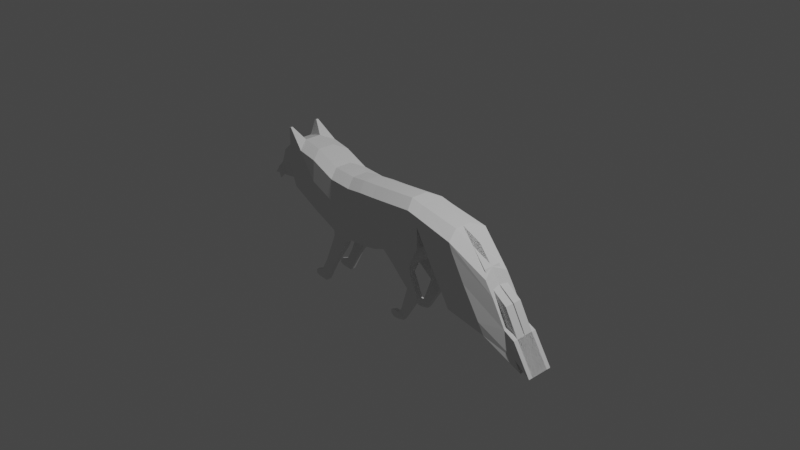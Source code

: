 # Source: fox.blend  (saved by Blender 2.93.21; exported with 4.5.12 LTS)
import bpy
from mathutils import Matrix  # noqa: F401  (used for matrix-valued properties, if any)

bpy.ops.wm.read_factory_settings(use_empty=True)
scene = bpy.context.scene
scene.name = 'Scene'

# ---- collections
col_collection = bpy.data.collections.new('Collection'); scene.collection.children.link(col_collection)

# ---- world
world_world = bpy.data.worlds.new('World'); scene.world = world_world
world_world.use_nodes = True; world_world.node_tree.nodes.clear()
_N = world_world.node_tree.nodes; _L = world_world.node_tree.links
n0 = _N.new('ShaderNodeOutputWorld'); n0.name = 'World Output'; n0.location = (300, 300)
n1 = _N.new('ShaderNodeBackground'); n1.name = 'Background'; n1.location = (10, 300)
n1.inputs[0].default_value = (0.05088, 0.05088, 0.05088, 1.0)
_L.new(n1.outputs[0], n0.inputs[0])
n0.is_active_output = True
world_world.color = (0.05088, 0.05088, 0.05088)
world_world.use_sun_shadow = False
world_world.sun_shadow_jitter_overblur = 0.0

# ---- cameras
cam_camera = bpy.data.cameras.new('Camera')
cam_camera.clip_end = 100.0
cam_camera.ortho_scale = 7.314

# ---- lights
light_light = bpy.data.lights.new('Light', 'POINT')
light_light.transmission_factor = 0.0
light_light.energy = 1000.0
light_light.shadow_soft_size = 0.1
light_light.shadow_maximum_resolution = 0.006
light_light.use_absolute_resolution = True

# ---- meshes
me_plane = bpy.data.meshes.new('Plane')
me_plane.from_pydata([(0.4007, 0.0, -0.3003), (0.5182, 0.0, -0.05525), (0.2895, 0.0, 0.3647), (0.4306, 0.0, 0.3326), (0.04004, 0.0, -0.2412), (-0.06894, 0.0, 0.3382), (-0.09465, 0.0, -0.2904), (-0.2297, 0.0, 0.3266), (-0.4625, 0.0, -0.3281), (-0.5889, 0.0, 0.3005), (-0.729, 0.0, -0.3064), (-0.8554, 0.0, 0.3222), (-1.009, 0.0, -0.1804), (-1.135, 0.0, 0.4482), (-1.009, -0.02157, -0.1804), (-1.348, 0.0, -0.003089), (-1.348, 0.0, 0.4941), (-1.503, 0.0, 0.00898), (-1.505, 0.0, 0.4509), (-1.637, 0.0, -0.008118), (-1.6, 0.0, 0.3614), (-1.728, 0.0, -0.009124), (-1.662, 0.0, 0.2014), (-1.81, 0.0, 0.01602), (-1.84, 0.0, 0.03751), (-0.4124, 0.0, 0.3173), (-0.2776, 0.0, -0.3202), (0.3702, -0.2356, 0.2997), (0.4007, -0.2543, -0.3003), (0.5182, -0.2543, -0.05525), (0.5113, -0.2356, 0.2676), (0.01173, -0.2356, 0.2732), (0.04004, -0.2543, -0.2412), (-0.149, -0.2356, 0.2616), (-0.09465, -0.2543, -0.2904), (-0.5082, -0.2356, 0.2355), (-0.4625, -0.2543, -0.3281), (-0.3317, -0.2356, 0.2524), (-0.2776, -0.2543, -0.3202), (-0.7747, -0.2356, 0.2573), (-0.729, -0.2543, -0.3064), (-1.054, -0.2356, 0.3833), (-1.009, -0.2543, -0.1804), (-1.009, -0.2543, -0.1804), (-1.267, -0.2356, 0.4291), (-1.348, -0.2543, -0.003089), (-1.529, -0.1684, 0.4063), (-1.548, -0.1207, -0.002398), (-1.624, -0.1684, 0.3168), (-1.681, -0.1207, -0.0195), (-1.607, -0.1248, 0.07963), (-1.772, -0.1207, -0.0205), (-1.785, -0.1248, -0.08431), (-1.843, -0.142, -0.02227), (-1.637, -0.09579, -0.008118), (-1.728, -0.09579, -0.009124), (0.04004, -0.09579, -0.2412), (-0.09465, -0.09579, -0.2904), (-1.505, -0.09579, 0.4509), (-1.348, -0.09579, 0.4941), (0.4306, -0.09579, 0.3326), (0.5182, -0.09579, -0.05525), (-1.135, -0.09579, 0.4482), (-0.8554, -0.09579, 0.3222), (-1.81, -0.09579, 0.01602), (-1.84, -0.09579, 0.03751), (-1.348, -0.09579, -0.003089), (-1.503, -0.09579, 0.00898), (0.2895, -0.09579, 0.3647), (-0.729, -0.09579, -0.3064), (-1.662, -0.09579, 0.2014), (-0.5889, -0.09579, 0.3005), (-0.4124, -0.09579, 0.3173), (-0.2776, -0.09579, -0.3202), (-1.6, -0.09579, 0.3614), (-0.06894, -0.09579, 0.3382), (-0.2297, -0.09579, 0.3266), (0.4007, -0.09579, -0.3003), (-0.4625, -0.09579, -0.3281), (0.3056, -0.179, -0.6173), (0.4855, -0.2096, -0.6465), (0.3281, -0.1405, -0.6207), (0.4855, -0.1405, -0.6465), (0.2065, -0.1656, -0.9019), (0.2721, -0.1962, -0.993), (0.229, -0.1539, -0.9054), (0.2721, -0.1539, -0.993), (0.188, -0.1962, -0.9325), (0.1826, -0.1962, -1.014), (0.188, -0.1539, -0.9325), (0.1826, -0.1539, -1.014), (0.1338, -0.1962, -0.9294), (0.1283, -0.1962, -1.014), (0.1338, -0.1539, -0.9294), (0.1283, -0.1539, -1.014), (0.07545, -0.1835, -0.9555), (0.07327, -0.1835, -0.9946), (0.07545, -0.1665, -0.9555), (0.07327, -0.1665, -0.9946), (0.3467, -0.111, -0.4184), (0.05538, -0.111, -0.3706), (0.1076, -0.2084, -0.3776), (0.4214, -0.2391, -0.4288), (-0.7761, -0.2122, -0.4), (-0.6046, -0.2225, -0.4253), (-0.764, -0.1276, -0.4123), (-0.6046, -0.1276, -0.4253), (-0.7987, -0.2122, -0.4609), (-0.6275, -0.2225, -0.49), (-0.7866, -0.1276, -0.4733), (-0.6275, -0.1276, -0.49), (-0.9284, -0.1972, -0.7468), (-0.8076, -0.2074, -0.7707), (-0.9163, -0.1427, -0.7592), (-0.8076, -0.1427, -0.7707), (-1.004, -0.1972, -0.8859), (-0.883, -0.2074, -0.9097), (-0.9917, -0.1427, -0.8983), (-0.883, -0.1427, -0.9097), (-1.001, -0.2074, -0.9037), (-0.9392, -0.2074, -1.014), (-1.001, -0.1427, -0.9037), (-0.9392, -0.1427, -1.014), (-1.115, -0.1954, -0.9477), (-1.076, -0.1954, -1.014), (-1.115, -0.1547, -0.9477), (-1.076, -0.1547, -1.014), (-1.146, -0.1756, -1.01), (-1.145, -0.1756, -1.011), (-1.146, -0.1744, -1.01), (-1.145, -0.1744, -1.011), (0.5284, -5.351e-09, 0.1803), (-1.771, -5.351e-09, 0.06669), (0.3956, -0.277, 0.0654), (0.5067, -0.2439, 0.1708), (0.0361, -0.277, 0.0813), (-0.1117, -0.277, 0.05106), (-0.4752, -0.277, 0.01925), (-0.7417, -0.277, 0.04097), (-1.021, -0.277, 0.167), (-1.294, -0.2543, 0.2876), (-1.45, -0.2543, 0.2718), (-1.564, -0.2543, 0.2181), (-1.64, -0.2543, 0.1369), (-1.804, -0.142, 0.0284), (-0.2946, -0.277, 0.03163), (-1.771, -0.09579, 0.06669), (0.5284, -0.09579, 0.1803), (0.9846, 6.063e-08, 0.09294), (0.8869, 6.599e-08, 0.2453), (0.9846, -0.2543, 0.09294), (0.9469, -0.2516, 0.1759), (0.8869, -0.09579, 0.2453), (0.8954, -1.12e-07, -0.4271), (1.371, 0.102, -0.1952), (1.273, 0.102, -0.04282), (1.431, -0.1496, -0.2645), (1.333, -0.1496, -0.1122), (1.273, 0.006205, -0.04282), (1.371, 0.006205, -0.1952), (0.6888, -6.932e-08, -0.1004), (1.145, -3.331e-09, -0.1878), (0.6888, -0.09579, -0.1004), (0.6671, -0.2439, -0.1099), (1.715, 0.102, -0.608), (1.531, 0.006205, -0.4759), (1.145, -0.2543, -0.1878), (1.531, 0.102, -0.4759), (1.591, -0.1496, -0.5453), (1.352, -4.603e-08, -0.5145), (0.8954, -0.09579, -0.4271), (0.8737, -0.2439, -0.4366), (1.738, 0.006205, -0.8026), (1.352, -0.2543, -0.5145), (1.738, 0.102, -0.8026), (1.738, -0.1523, -0.8026), (1.555, 0.102, -0.3273), (1.555, 0.006205, -0.3273), (1.715, 0.006205, -0.608), (1.922, 0.102, -0.9347), (1.715, -0.1523, -0.608), (1.922, 0.006205, -0.9347), (1.922, -0.1523, -0.9347), (0.973, -1.215e-07, -0.5421), (1.429, -5.547e-08, -0.6294), (0.973, -0.09579, -0.5421), (0.9394, -0.2365, -0.561), (1.429, -0.09579, -0.6294), (1.815, 0.006205, -0.9175), (1.417, -0.2469, -0.6388), (1.815, 0.102, -0.9175), (1.815, -0.1523, -0.9175), (-1.484, -0.1869, 0.6167), (-1.507, -0.1869, 0.6102), (-1.507, -0.1632, 0.6102), (-1.484, -0.1632, 0.6167)], [], [(133, 134, 30, 27), (133, 27, 31, 135), (135, 31, 33, 136), (145, 37, 35, 137), (137, 35, 39, 138), (138, 39, 41, 139), (139, 41, 44, 140), (140, 44, 46, 141), (141, 46, 48, 142), (142, 48, 50, 143), (143, 50, 52, 144), (136, 33, 37, 145), (55, 54, 49, 51), (57, 56, 32, 34), (58, 46, 193, 194), (30, 134, 150, 151), (63, 62, 41, 39), (146, 64, 53, 144), (67, 66, 45, 47), (60, 68, 27, 30), (12, 10, 69, 40, 42), (70, 65, 52, 50), (72, 71, 35, 37), (12, 14, 43, 42), (64, 55, 51, 53), (73, 57, 34, 38), (58, 74, 48, 46), (68, 75, 31, 27), (76, 72, 37, 33), (54, 67, 47, 49), (100, 99, 82, 81), (62, 59, 44, 41), (78, 73, 38, 36), (71, 63, 39, 35), (15, 12, 42, 45, 66), (36, 40, 103, 104), (74, 70, 50, 48), (75, 76, 33, 31), (77, 61, 29, 28), (0, 1, 61, 77), (5, 7, 76, 75), (20, 22, 70, 74), (10, 8, 78, 69), (9, 11, 63, 71), (8, 26, 73, 78), (13, 16, 59, 62), (4, 0, 77, 56), (19, 17, 67, 54), (7, 25, 72, 76), (2, 5, 75, 68), (18, 20, 74, 58), (26, 6, 57, 73), (23, 21, 55, 64), (25, 9, 71, 72), (22, 24, 65, 70), (3, 2, 68, 60), (17, 15, 66, 67), (132, 23, 64, 146), (11, 13, 62, 63), (159, 156, 168, 165), (16, 18, 58, 59), (6, 4, 56, 57), (21, 19, 54, 55), (82, 80, 84, 86), (101, 100, 81, 79), (99, 102, 80, 82), (102, 101, 79, 80), (85, 86, 90, 89), (80, 79, 83, 84), (81, 82, 86, 85), (79, 81, 85, 83), (90, 88, 92, 94), (83, 85, 89, 87), (86, 84, 88, 90), (84, 83, 87, 88), (94, 92, 96, 98), (88, 87, 91, 92), (89, 90, 94, 93), (87, 89, 93, 91), (97, 98, 96, 95), (92, 91, 95, 96), (93, 94, 98, 97), (91, 93, 97, 95), (28, 32, 101, 102), (77, 28, 102, 99), (32, 56, 100, 101), (56, 77, 99, 100), (104, 103, 107, 108), (40, 69, 105, 103), (69, 78, 106, 105), (78, 36, 104, 106), (109, 110, 114, 113), (105, 106, 110, 109), (103, 105, 109, 107), (106, 104, 108, 110), (114, 112, 116, 118), (107, 109, 113, 111), (110, 108, 112, 114), (108, 107, 111, 112), (118, 116, 120, 122), (112, 111, 115, 116), (113, 114, 118, 117), (111, 113, 117, 115), (121, 122, 126, 125), (116, 115, 119, 120), (117, 118, 122, 121), (115, 117, 121, 119), (126, 124, 128, 130), (119, 121, 125, 123), (122, 120, 124, 126), (120, 119, 123, 124), (129, 130, 128, 127), (124, 123, 127, 128), (125, 126, 130, 129), (123, 125, 129, 127), (1, 131, 147, 61), (24, 132, 146, 65), (65, 146, 144, 52), (61, 147, 134, 29), (34, 136, 145, 38), (51, 143, 144, 53), (49, 142, 143, 51), (47, 141, 142, 49), (45, 140, 141, 47), (42, 139, 140, 45), (40, 138, 139, 42), (36, 137, 138, 40), (38, 145, 137, 36), (32, 135, 136, 34), (28, 133, 135, 32), (28, 29, 134, 133), (152, 151, 157, 158), (134, 147, 162, 163), (60, 30, 151, 152), (147, 131, 160, 162), (131, 3, 149, 148), (3, 60, 152, 149), (159, 158, 157, 156), (154, 155, 158, 159), (148, 149, 155, 154), (174, 167, 164, 179), (149, 152, 158, 155), (151, 150, 156, 157), (154, 159, 177, 176), (160, 161, 169, 153), (161, 167, 174, 169), (163, 162, 170, 171), (131, 148, 161, 160), (148, 154, 167, 161), (156, 150, 166, 168), (150, 134, 163, 166), (169, 174, 190, 184), (171, 170, 185, 186), (174, 172, 188, 190), (175, 173, 189, 191), (166, 163, 171, 173), (162, 160, 153, 170), (168, 166, 173, 175), (167, 154, 176, 164), (176, 177, 178, 164), (178, 180, 182, 181), (164, 178, 181, 179), (172, 174, 179, 181), (165, 168, 180, 178), (168, 175, 182, 180), (159, 165, 178, 177), (175, 172, 181, 182), (185, 183, 184, 187), (189, 187, 188, 191), (186, 185, 187, 189), (187, 184, 190, 188), (153, 169, 184, 183), (172, 175, 191, 188), (173, 171, 186, 189), (170, 153, 183, 185), (195, 194, 193, 192), (59, 58, 194, 195), (44, 59, 195, 192), (46, 44, 192, 193)])
_uv = me_plane.uv_layers.new(name='UVMap')
_uv.uv.foreach_set('vector', [0.0, 0.5045, 1.0, 0.5045, 1.0, 1.0, 0.0, 1.0, 0.0, 0.5045, 0.0, 1.0, 0.0, 1.0, 0.0, 0.5045, 0.0, 0.5045, 0.0, 1.0, 0.0, 1.0, 0.0, 0.5045, 0.0, 0.5045, 0.0, 1.0, 0.0, 1.0, 0.0, 0.5045, 0.0, 0.5045, 0.0, 1.0, 0.0, 1.0, 0.0, 0.5045, 0.0, 0.5045, 0.0, 1.0, 0.0, 1.0, 0.0, 0.5045, 0.0, 0.5045, 0.0, 1.0, 0.0, 1.0, 0.0, 0.5045, 0.0, 0.5045, 0.0, 1.0, 0.0, 1.0, 0.0, 0.5045, 0.0, 0.5045, 0.0, 1.0, 0.0, 1.0, 0.0, 0.5045, 0.0, 0.5045, 0.0, 1.0, 0.0, 1.0, 0.0, 0.5045, 0.0, 0.5045, 0.0, 1.0, 0.0, 1.0, 0.0, 0.504, 0.0, 0.5045, 0.0, 1.0, 0.0, 1.0, 0.0, 0.5045, 0.0, 0.0, 0.0, 0.0, 0.0, 0.0, 0.0, 0.0, 0.0, 0.0, 0.0, 0.0, 0.0, 0.0, 0.0, 0.0, 0.0, 1.0, 0.0, 1.0, 0.0, 1.0, 0.0, 1.0, 1.0, 1.0, 1.0, 0.5045, 1.0, 0.5045, 1.0, 1.0, 0.0, 1.0, 0.0, 1.0, 0.0, 1.0, 0.0, 1.0, 0.0, 0.5045, 0.0, 0.0, 0.0, 0.0, 0.0, 0.504, 0.0, 0.0, 0.0, 0.0, 0.0, 0.0, 0.0, 0.0, 1.0, 1.0, 0.0, 1.0, 0.0, 1.0, 1.0, 1.0, 0.0, 0.0, 0.0, 0.0, 0.0, 0.0, 0.0, 0.0, 0.0, 0.0, 0.0, 1.0, 0.0, 1.0, 0.0, 1.0, 0.0, 1.0, 0.0, 1.0, 0.0, 1.0, 0.0, 1.0, 0.0, 1.0, 0.0, 0.0, 0.0, 0.0, 0.0, 0.0, 0.0, 0.0, 0.0, 0.0, 0.0, 0.0, 0.0, 0.0, 0.0, 0.0, 0.0, 0.0, 0.0, 0.0, 0.0, 0.0, 0.0, 0.0, 0.0, 1.0, 0.0, 1.0, 0.0, 1.0, 0.0, 1.0, 0.0, 1.0, 0.0, 1.0, 0.0, 1.0, 0.0, 1.0, 0.0, 1.0, 0.0, 1.0, 0.0, 1.0, 0.0, 1.0, 0.0, 0.0, 0.0, 0.0, 0.0, 0.0, 0.0, 0.0, 0.0, 0.0, 0.0, 0.0, 0.0, 0.0, 0.0, 0.0, 0.0, 1.0, 0.0, 1.0, 0.0, 1.0, 0.0, 1.0, 0.0, 0.0, 0.0, 0.0, 0.0, 0.0, 0.0, 0.0, 0.0, 1.0, 0.0, 1.0, 0.0, 1.0, 0.0, 1.0, 0.0, 0.0, 0.0, 0.0, 0.0, 0.0, 0.0, 0.0, 0.0, 0.0, 0.0, 0.0, 0.0, 0.0, 0.0, 0.0, 0.0, 0.0, 0.0, 1.0, 0.0, 1.0, 0.0, 1.0, 0.0, 1.0, 0.0, 1.0, 0.0, 1.0, 0.0, 1.0, 0.0, 1.0, 0.0, 0.0, 1.0, 0.0, 1.0, 0.0, 0.0, 0.0, 0.0, 0.0, 1.0, 0.0, 1.0, 0.0, 0.0, 0.0, 0.0, 1.0, 0.0, 1.0, 0.0, 1.0, 0.0, 1.0, 0.0, 1.0, 0.0, 1.0, 0.0, 1.0, 0.0, 1.0, 0.0, 0.0, 0.0, 0.0, 0.0, 0.0, 0.0, 0.0, 0.0, 1.0, 0.0, 1.0, 0.0, 1.0, 0.0, 1.0, 0.0, 0.0, 0.0, 0.0, 0.0, 0.0, 0.0, 0.0, 0.0, 1.0, 0.0, 1.0, 0.0, 1.0, 0.0, 1.0, 0.0, 0.0, 0.0, 0.0, 0.0, 0.0, 0.0, 0.0, 0.0, 0.0, 0.0, 0.0, 0.0, 0.0, 0.0, 0.0, 0.0, 1.0, 0.0, 1.0, 0.0, 1.0, 0.0, 1.0, 0.0, 1.0, 0.0, 1.0, 0.0, 1.0, 0.0, 1.0, 0.0, 1.0, 0.0, 1.0, 0.0, 1.0, 0.0, 1.0, 0.0, 0.0, 0.0, 0.0, 0.0, 0.0, 0.0, 0.0, 0.0, 0.0, 0.0, 0.0, 0.0, 0.0, 0.0, 0.0, 0.0, 1.0, 0.0, 1.0, 0.0, 1.0, 0.0, 1.0, 0.0, 1.0, 0.0, 1.0, 0.0, 1.0, 0.0, 1.0, 1.0, 1.0, 0.0, 1.0, 0.0, 1.0, 1.0, 1.0, 0.0, 0.0, 0.0, 0.0, 0.0, 0.0, 0.0, 0.0, 0.0, 0.5045, 0.0, 0.0, 0.0, 0.0, 0.0, 0.5045, 0.0, 1.0, 0.0, 1.0, 0.0, 1.0, 0.0, 1.0, 1.0, 0.5045, 1.0, 0.5045, 1.0, 0.5045, 1.0, 0.5045, 0.0, 1.0, 0.0, 1.0, 0.0, 1.0, 0.0, 1.0, 0.0, 0.0, 0.0, 0.0, 0.0, 0.0, 0.0, 0.0, 0.0, 0.0, 0.0, 0.0, 0.0, 0.0, 0.0, 0.0, 0.0, 0.0, 0.0, 0.0, 0.0, 0.0, 0.0, 0.0, 0.0, 0.0, 0.0, 0.0, 0.0, 0.0, 0.0, 0.0, 0.0, 0.0, 0.0, 0.0, 0.0, 0.0, 0.0, 0.0, 0.0, 0.0, 0.0, 0.0, 0.0, 0.0, 0.0, 0.0, 0.0, 0.0, 0.0, 0.0, 0.0, 0.0, 0.0, 0.0, 0.0, 0.0, 0.0, 0.0, 0.0, 0.0, 0.0, 0.0, 0.0, 0.0, 0.0, 0.0, 0.0, 0.0, 0.0, 0.0, 0.0, 0.0, 0.0, 0.0, 0.0, 0.0, 0.0, 0.0, 0.0, 0.0, 0.0, 0.0, 0.0, 0.0, 0.0, 0.0, 0.0, 0.0, 0.0, 0.0, 0.0, 0.0, 0.0, 0.0, 0.0, 0.0, 0.0, 0.0, 0.0, 0.0, 0.0, 0.0, 0.0, 0.0, 0.0, 0.0, 0.0, 0.0, 0.0, 0.0, 0.0, 0.0, 0.0, 0.0, 0.0, 0.0, 0.0, 0.0, 0.0, 0.0, 0.0, 0.0, 0.0, 0.0, 0.0, 0.0, 0.0, 0.0, 0.0, 0.0, 0.0, 0.0, 0.0, 0.0, 0.0, 0.0, 0.0, 0.0, 0.0, 0.0, 0.0, 0.0, 0.0, 0.0, 0.0, 0.0, 0.0, 0.0, 0.0, 0.0, 0.0, 0.0, 0.0, 0.0, 0.0, 0.0, 0.0, 0.0, 0.0, 0.0, 0.0, 0.0, 0.0, 0.0, 0.0, 0.0, 0.0, 0.0, 0.0, 0.0, 0.0, 0.0, 0.0, 0.0, 0.0, 0.0, 0.0, 0.0, 0.0, 0.0, 0.0, 0.0, 0.0, 0.0, 0.0, 0.0, 0.0, 0.0, 0.0, 0.0, 0.0, 0.0, 0.0, 0.0, 0.0, 0.0, 0.0, 0.0, 0.0, 0.0, 0.0, 0.0, 0.0, 0.0, 0.0, 0.0, 0.0, 0.0, 0.0, 0.0, 0.0, 0.0, 0.0, 0.0, 0.0, 0.0, 0.0, 0.0, 0.0, 0.0, 0.0, 0.0, 0.0, 0.0, 0.0, 0.0, 0.0, 0.0, 0.0, 0.0, 0.0, 0.0, 0.0, 0.0, 0.0, 0.0, 0.0, 0.0, 0.0, 0.0, 0.0, 0.0, 0.0, 0.0, 0.0, 0.0, 0.0, 0.0, 0.0, 0.0, 0.0, 0.0, 0.0, 0.0, 0.0, 0.0, 0.0, 0.0, 0.0, 0.0, 0.0, 0.0, 0.0, 0.0, 0.0, 0.0, 0.0, 0.0, 0.0, 0.0, 0.0, 0.0, 0.0, 0.0, 0.0, 0.0, 0.0, 0.0, 0.0, 0.0, 0.0, 0.0, 0.0, 0.0, 0.0, 0.0, 0.0, 0.0, 0.0, 0.0, 0.0, 0.0, 0.0, 0.0, 0.0, 0.0, 0.0, 0.0, 0.0, 0.0, 0.0, 0.0, 0.0, 0.0, 0.0, 0.0, 0.0, 0.0, 0.0, 0.0, 0.0, 0.0, 0.0, 0.0, 0.0, 0.0, 0.0, 0.0, 0.0, 0.0, 0.0, 0.0, 0.0, 0.0, 0.0, 0.0, 0.0, 0.0, 0.0, 0.0, 0.0, 0.0, 0.0, 0.0, 0.0, 0.0, 0.0, 0.0, 0.0, 0.0, 0.0, 0.0, 0.0, 0.0, 0.0, 0.0, 0.0, 0.0, 0.0, 0.0, 0.0, 0.0, 0.0, 0.0, 0.0, 0.0, 0.0, 0.0, 0.0, 0.0, 0.0, 0.0, 0.0, 0.0, 0.0, 0.0, 0.0, 0.0, 0.0, 0.0, 0.0, 0.0, 0.0, 0.0, 0.0, 0.0, 0.0, 0.0, 0.0, 0.0, 0.0, 0.0, 0.0, 0.0, 0.0, 0.0, 0.0, 0.0, 0.0, 0.0, 0.0, 0.0, 0.0, 0.0, 0.0, 0.0, 0.0, 0.0, 0.0, 0.0, 0.0, 0.0, 0.0, 0.0, 0.0, 0.0, 0.0, 0.0, 0.0, 0.0, 0.0, 0.0, 0.0, 0.0, 0.0, 0.0, 0.0, 0.0, 0.0, 0.0, 0.0, 0.0, 0.0, 0.0, 0.0, 0.0, 0.0, 0.0, 0.0, 0.0, 1.0, 0.0, 1.0, 0.5045, 1.0, 0.5045, 1.0, 0.0, 0.0, 1.0, 0.0, 0.5045, 0.0, 0.5045, 0.0, 1.0, 0.0, 1.0, 0.0, 0.5045, 0.0, 0.504, 0.0, 1.0, 1.0, 0.0, 1.0, 0.5045, 1.0, 0.5045, 1.0, 0.0, 0.0, 0.0, 0.0, 0.5045, 0.0, 0.5045, 0.0, 0.0, 0.0, 0.0, 0.0, 0.5045, 0.0, 0.504, 0.0, 0.0, 0.0, 0.0, 0.0, 0.5045, 0.0, 0.5045, 0.0, 0.0, 0.0, 0.0, 0.0, 0.5045, 0.0, 0.5045, 0.0, 0.0, 0.0, 0.0, 0.0, 0.5045, 0.0, 0.5045, 0.0, 0.0, 0.0, 0.0, 0.0, 0.5045, 0.0, 0.5045, 0.0, 0.0, 0.0, 0.0, 0.0, 0.5045, 0.0, 0.5045, 0.0, 0.0, 0.0, 0.0, 0.0, 0.5045, 0.0, 0.5045, 0.0, 0.0, 0.0, 0.0, 0.0, 0.5045, 0.0, 0.5045, 0.0, 0.0, 0.0, 0.0, 0.0, 0.5045, 0.0, 0.5045, 0.0, 0.0, 0.0, 0.0, 0.0, 0.5045, 0.0, 0.5045, 0.0, 0.0, 0.0, 0.0, 1.0, 0.0, 1.0, 0.5045, 0.0, 0.5045, 1.0, 1.0, 1.0, 1.0, 1.0, 1.0, 1.0, 1.0, 1.0, 0.5045, 1.0, 0.5045, 1.0, 0.5045, 1.0, 0.5045, 1.0, 1.0, 1.0, 1.0, 1.0, 1.0, 1.0, 1.0, 1.0, 0.5045, 1.0, 0.5045, 1.0, 0.5045, 1.0, 0.5045, 0.0, 0.0, 0.0, 0.0, 0.0, 0.0, 0.0, 0.0, 1.0, 1.0, 1.0, 1.0, 1.0, 1.0, 1.0, 1.0, 1.0, 0.5045, 1.0, 1.0, 1.0, 1.0, 1.0, 0.5045, 1.0, 0.5045, 1.0, 1.0, 1.0, 1.0, 1.0, 0.5045, 0.0, 0.0, 0.0, 0.0, 0.0, 0.0, 0.0, 0.0, 0.0, 0.0, 0.0, 0.0, 0.0, 0.0, 0.0, 0.0, 1.0, 1.0, 1.0, 1.0, 1.0, 1.0, 1.0, 1.0, 1.0, 1.0, 1.0, 0.5045, 1.0, 0.5045, 1.0, 1.0, 1.0, 0.5045, 1.0, 0.5045, 1.0, 0.5045, 1.0, 0.5045, 0.0, 0.0, 0.0, 0.0, 0.0, 0.0, 0.0, 0.0, 0.0, 0.0, 0.0, 0.0, 0.0, 0.0, 0.0, 0.0, 1.0, 0.5045, 1.0, 0.5045, 1.0, 0.5045, 1.0, 0.5045, 0.0, 0.0, 0.0, 0.0, 0.0, 0.0, 0.0, 0.0, 0.0, 0.0, 0.0, 0.0, 0.0, 0.0, 0.0, 0.0, 1.0, 0.5045, 1.0, 0.5045, 1.0, 0.5045, 1.0, 0.5045, 1.0, 0.5045, 1.0, 0.5045, 1.0, 0.5045, 1.0, 0.5045, 0.0, 0.0, 0.0, 0.0, 0.0, 0.0, 0.0, 0.0, 1.0, 0.5045, 1.0, 0.5045, 1.0, 0.5045, 1.0, 0.5045, 1.0, 0.5045, 1.0, 0.5045, 1.0, 0.5045, 1.0, 0.5045, 1.0, 0.5045, 1.0, 0.5045, 1.0, 0.5045, 1.0, 0.5045, 1.0, 0.5045, 1.0, 0.5045, 1.0, 0.5045, 1.0, 0.5045, 1.0, 0.5045, 1.0, 0.5045, 1.0, 0.5045, 1.0, 0.5045, 1.0, 0.5045, 1.0, 0.5045, 1.0, 0.5045, 1.0, 0.5045, 0.0, 0.0, 0.0, 0.0, 0.0, 0.0, 0.0, 0.0, 1.0, 0.5045, 1.0, 0.5045, 1.0, 0.5045, 1.0, 0.5045, 1.0, 0.5045, 1.0, 0.5045, 1.0, 0.5045, 1.0, 0.5045, 1.0, 0.5045, 1.0, 0.5045, 1.0, 0.5045, 1.0, 0.5045, 1.0, 0.5045, 1.0, 0.5045, 1.0, 0.5045, 1.0, 0.5045, 1.0, 0.5045, 1.0, 0.5045, 1.0, 0.5045, 1.0, 0.5045, 1.0, 0.5045, 1.0, 0.5045, 1.0, 0.5045, 1.0, 0.5045, 1.0, 0.5045, 1.0, 0.5045, 1.0, 0.5045, 1.0, 0.5045, 1.0, 0.5045, 1.0, 0.5045, 1.0, 0.5045, 1.0, 0.5045, 1.0, 0.5045, 1.0, 0.5045, 1.0, 0.5045, 1.0, 0.5045, 1.0, 0.5045, 1.0, 0.5045, 1.0, 0.5045, 1.0, 0.5045, 1.0, 0.5045, 1.0, 0.5045, 1.0, 0.5045, 1.0, 0.5045, 1.0, 0.5045, 1.0, 0.5045, 1.0, 0.5045, 1.0, 0.5045, 0.0, 0.0, 0.0, 0.0, 0.0, 0.0, 0.0, 0.0, 1.0, 0.5045, 1.0, 0.5045, 1.0, 0.5045, 1.0, 0.5045, 1.0, 0.5045, 1.0, 0.5045, 1.0, 0.5045, 1.0, 0.5045, 1.0, 0.5045, 1.0, 0.5045, 1.0, 0.5045, 1.0, 0.5045, 0.0, 1.0, 0.0, 1.0, 0.0, 1.0, 0.0, 1.0, 0.0, 1.0, 0.0, 1.0, 0.0, 1.0, 0.0, 1.0, 0.0, 1.0, 0.0, 1.0, 0.0, 1.0, 0.0, 1.0, 0.0, 1.0, 0.0, 1.0, 0.0, 1.0, 0.0, 1.0])
me_plane.use_remesh_fix_poles = True
me_plane.use_remesh_preserve_attributes = False
me_plane.update()

# ---- objects
ob_light = bpy.data.objects.new('Light', light_light)
ob_camera = bpy.data.objects.new('Camera', cam_camera)
ob_plane = bpy.data.objects.new('Plane', me_plane)

# ---- transforms, parenting, visibility, modifiers, constraints
ob_light.location = (4.076, 1.005, 5.904)
ob_light.rotation_euler = (0.6503, 0.05522, 1.866)
ob_light.lock_rotations_4d = False
ob_light.empty_display_type = 'ARROWS'
ob_light.color = (0.0, 0.0, 0.0, 0.0)
ob_light.lineart.crease_threshold = 0.0
ob_camera.location = (7.359, -6.926, 4.958)
ob_camera.rotation_euler = (1.109, 0.0, 0.8149)
ob_camera.lock_rotations_4d = False
ob_camera.empty_display_type = 'ARROWS'
ob_camera.color = (0.0, 0.0, 0.0, 0.0)
ob_camera.display_type = 'WIRE'
ob_camera.lineart.crease_threshold = 0.0
ob_plane.location = (0.0, 0.0, 0.0)
_m = ob_plane.modifiers.new('Mirror', 'MIRROR')
_m.use_axis = (False, True, False)

# ---- collection membership
col_collection.objects.link(ob_light)
col_collection.objects.link(ob_camera)
col_collection.objects.link(ob_plane)

# ---- scene / render settings (as saved in the file)
scene.camera = ob_camera
scene.frame_start = 1; scene.frame_end = 250; scene.frame_set(1)
scene.render.engine = 'BLENDER_EEVEE_NEXT'
scene.cycles.use_denoising = False
scene.cycles.samples = 128
scene.cycles.sampling_pattern = 'TABULATED_SOBOL'
scene.cycles.use_adaptive_sampling = False
scene.cycles.use_light_tree = False
scene.view_settings.view_transform = 'Filmic'
bpy.context.view_layer.update()
